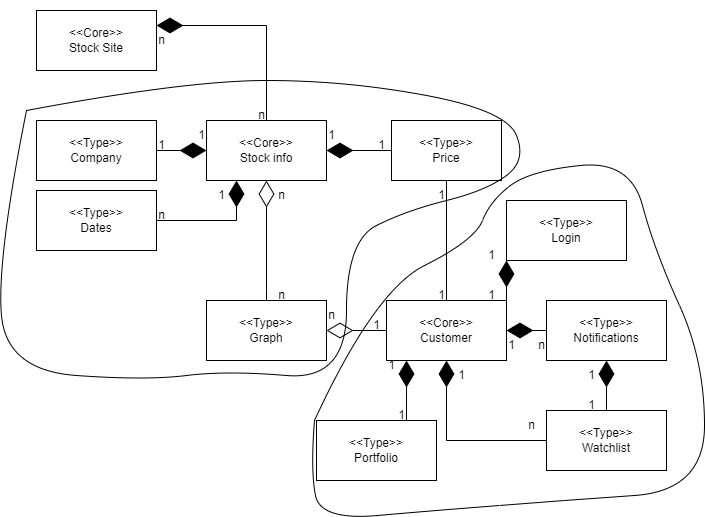

The diagram above was exported from draw.io. Its source (the exported page's mxGraphModel, read from the mxfile embedded in the PNG):
<mxGraphModel dx="1195" dy="1784" grid="1" gridSize="10" guides="1" tooltips="1" connect="1" arrows="1" fold="1" page="1" pageScale="1" pageWidth="827" pageHeight="1169" math="0" shadow="0">
  <root>
    <mxCell id="0" />
    <mxCell id="1" parent="0" />
    <mxCell id="euo9ulSOR9obOHBhwRlV-1" value="&amp;lt;&amp;lt;Core&amp;gt;&amp;gt;&lt;br&gt;Stock Site" style="rounded=0;whiteSpace=wrap;html=1;" parent="1" vertex="1">
      <mxGeometry x="140" width="120" height="60" as="geometry" />
    </mxCell>
    <mxCell id="euo9ulSOR9obOHBhwRlV-2" value="&amp;lt;&amp;lt;Core&amp;gt;&amp;gt;&lt;br&gt;Stock info" style="rounded=0;whiteSpace=wrap;html=1;" parent="1" vertex="1">
      <mxGeometry x="310" y="110" width="120" height="60" as="geometry" />
    </mxCell>
    <mxCell id="euo9ulSOR9obOHBhwRlV-3" value="&amp;lt;&amp;lt;Type&amp;gt;&amp;gt;&lt;br&gt;Company" style="rounded=0;whiteSpace=wrap;html=1;" parent="1" vertex="1">
      <mxGeometry x="140" y="110" width="120" height="60" as="geometry" />
    </mxCell>
    <mxCell id="euo9ulSOR9obOHBhwRlV-4" value="&amp;lt;&amp;lt;Type&amp;gt;&amp;gt;&lt;br&gt;Price" style="rounded=0;whiteSpace=wrap;html=1;" parent="1" vertex="1">
      <mxGeometry x="495" y="110" width="110" height="60" as="geometry" />
    </mxCell>
    <mxCell id="euo9ulSOR9obOHBhwRlV-5" value="&amp;lt;&amp;lt;Type&amp;gt;&amp;gt;&lt;br&gt;Graph" style="rounded=0;whiteSpace=wrap;html=1;" parent="1" vertex="1">
      <mxGeometry x="310" y="290" width="120" height="60" as="geometry" />
    </mxCell>
    <mxCell id="euo9ulSOR9obOHBhwRlV-6" value="&amp;lt;&amp;lt;Type&amp;gt;&amp;gt;&lt;br&gt;Dates" style="rounded=0;whiteSpace=wrap;html=1;" parent="1" vertex="1">
      <mxGeometry x="140" y="180" width="120" height="60" as="geometry" />
    </mxCell>
    <mxCell id="euo9ulSOR9obOHBhwRlV-7" value="&amp;lt;&amp;lt;Core&amp;gt;&amp;gt;&lt;br&gt;Customer" style="rounded=0;whiteSpace=wrap;html=1;" parent="1" vertex="1">
      <mxGeometry x="490" y="290" width="120" height="60" as="geometry" />
    </mxCell>
    <mxCell id="euo9ulSOR9obOHBhwRlV-8" value="&amp;lt;&amp;lt;Type&amp;gt;&amp;gt;&lt;br&gt;Login" style="rounded=0;whiteSpace=wrap;html=1;" parent="1" vertex="1">
      <mxGeometry x="610" y="190" width="120" height="60" as="geometry" />
    </mxCell>
    <mxCell id="euo9ulSOR9obOHBhwRlV-10" value="&amp;lt;&amp;lt;Type&amp;gt;&amp;gt;&lt;br&gt;Watchlist" style="rounded=0;whiteSpace=wrap;html=1;" parent="1" vertex="1">
      <mxGeometry x="650" y="400" width="120" height="60" as="geometry" />
    </mxCell>
    <mxCell id="euo9ulSOR9obOHBhwRlV-11" value="&amp;lt;&amp;lt;Type&amp;gt;&amp;gt;&lt;br&gt;Notifications" style="rounded=0;whiteSpace=wrap;html=1;" parent="1" vertex="1">
      <mxGeometry x="650" y="290" width="120" height="60" as="geometry" />
    </mxCell>
    <mxCell id="euo9ulSOR9obOHBhwRlV-12" value="&amp;lt;&amp;lt;Type&amp;gt;&amp;gt;&lt;br&gt;Portfolio" style="rounded=0;whiteSpace=wrap;html=1;" parent="1" vertex="1">
      <mxGeometry x="420" y="410" width="120" height="60" as="geometry" />
    </mxCell>
    <mxCell id="euo9ulSOR9obOHBhwRlV-19" value="" style="endArrow=none;html=1;rounded=0;entryX=0.5;entryY=1;entryDx=0;entryDy=0;exitX=0.5;exitY=0;exitDx=0;exitDy=0;" parent="1" source="euo9ulSOR9obOHBhwRlV-7" target="euo9ulSOR9obOHBhwRlV-4" edge="1">
      <mxGeometry width="50" height="50" relative="1" as="geometry">
        <mxPoint x="440" y="230" as="sourcePoint" />
        <mxPoint x="490" y="180" as="targetPoint" />
      </mxGeometry>
    </mxCell>
    <mxCell id="euo9ulSOR9obOHBhwRlV-35" value="1" style="text;html=1;align=center;verticalAlign=middle;resizable=0;points=[];autosize=1;strokeColor=none;fillColor=none;" parent="1" vertex="1">
      <mxGeometry x="580" y="230" width="30" height="30" as="geometry" />
    </mxCell>
    <mxCell id="euo9ulSOR9obOHBhwRlV-36" value="1" style="text;html=1;align=center;verticalAlign=middle;resizable=0;points=[];autosize=1;strokeColor=none;fillColor=none;" parent="1" vertex="1">
      <mxGeometry x="580" y="270" width="30" height="30" as="geometry" />
    </mxCell>
    <mxCell id="euo9ulSOR9obOHBhwRlV-37" value="1" style="text;html=1;align=center;verticalAlign=middle;resizable=0;points=[];autosize=1;strokeColor=none;fillColor=none;" parent="1" vertex="1">
      <mxGeometry x="600" y="320" width="30" height="30" as="geometry" />
    </mxCell>
    <mxCell id="euo9ulSOR9obOHBhwRlV-38" value="n" style="text;html=1;align=center;verticalAlign=middle;resizable=0;points=[];autosize=1;strokeColor=none;fillColor=none;" parent="1" vertex="1">
      <mxGeometry x="630" y="320" width="30" height="30" as="geometry" />
    </mxCell>
    <mxCell id="euo9ulSOR9obOHBhwRlV-39" value="1" style="text;html=1;align=center;verticalAlign=middle;resizable=0;points=[];autosize=1;strokeColor=none;fillColor=none;" parent="1" vertex="1">
      <mxGeometry x="680" y="350" width="30" height="30" as="geometry" />
    </mxCell>
    <mxCell id="euo9ulSOR9obOHBhwRlV-40" value="1" style="text;html=1;align=center;verticalAlign=middle;resizable=0;points=[];autosize=1;strokeColor=none;fillColor=none;" parent="1" vertex="1">
      <mxGeometry x="680" y="380" width="30" height="30" as="geometry" />
    </mxCell>
    <mxCell id="euo9ulSOR9obOHBhwRlV-42" value="1" style="text;html=1;align=center;verticalAlign=middle;resizable=0;points=[];autosize=1;strokeColor=none;fillColor=none;" parent="1" vertex="1">
      <mxGeometry x="550" y="350" width="30" height="30" as="geometry" />
    </mxCell>
    <mxCell id="euo9ulSOR9obOHBhwRlV-43" value="n" style="text;html=1;align=center;verticalAlign=middle;resizable=0;points=[];autosize=1;strokeColor=none;fillColor=none;" parent="1" vertex="1">
      <mxGeometry x="620" y="400" width="30" height="30" as="geometry" />
    </mxCell>
    <mxCell id="euo9ulSOR9obOHBhwRlV-44" value="1" style="text;html=1;align=center;verticalAlign=middle;resizable=0;points=[];autosize=1;strokeColor=none;fillColor=none;" parent="1" vertex="1">
      <mxGeometry x="480" y="340" width="30" height="30" as="geometry" />
    </mxCell>
    <mxCell id="euo9ulSOR9obOHBhwRlV-45" value="1" style="text;html=1;align=center;verticalAlign=middle;resizable=0;points=[];autosize=1;strokeColor=none;fillColor=none;" parent="1" vertex="1">
      <mxGeometry x="490" y="390" width="30" height="30" as="geometry" />
    </mxCell>
    <mxCell id="euo9ulSOR9obOHBhwRlV-48" value="1" style="text;html=1;align=center;verticalAlign=middle;resizable=0;points=[];autosize=1;strokeColor=none;fillColor=none;" parent="1" vertex="1">
      <mxGeometry x="310" y="170" width="30" height="30" as="geometry" />
    </mxCell>
    <mxCell id="euo9ulSOR9obOHBhwRlV-49" value="n" style="text;html=1;align=center;verticalAlign=middle;resizable=0;points=[];autosize=1;strokeColor=none;fillColor=none;" parent="1" vertex="1">
      <mxGeometry x="250" y="190" width="30" height="30" as="geometry" />
    </mxCell>
    <mxCell id="euo9ulSOR9obOHBhwRlV-50" value="1" style="text;html=1;align=center;verticalAlign=middle;resizable=0;points=[];autosize=1;strokeColor=none;fillColor=none;" parent="1" vertex="1">
      <mxGeometry x="250" y="120" width="30" height="30" as="geometry" />
    </mxCell>
    <mxCell id="euo9ulSOR9obOHBhwRlV-51" value="1" style="text;html=1;align=center;verticalAlign=middle;resizable=0;points=[];autosize=1;strokeColor=none;fillColor=none;" parent="1" vertex="1">
      <mxGeometry x="290" y="110" width="30" height="30" as="geometry" />
    </mxCell>
    <mxCell id="euo9ulSOR9obOHBhwRlV-52" value="1" style="text;html=1;align=center;verticalAlign=middle;resizable=0;points=[];autosize=1;strokeColor=none;fillColor=none;" parent="1" vertex="1">
      <mxGeometry x="420" y="110" width="30" height="30" as="geometry" />
    </mxCell>
    <mxCell id="euo9ulSOR9obOHBhwRlV-53" value="1" style="text;html=1;align=center;verticalAlign=middle;resizable=0;points=[];autosize=1;strokeColor=none;fillColor=none;" parent="1" vertex="1">
      <mxGeometry x="470" y="120" width="30" height="30" as="geometry" />
    </mxCell>
    <mxCell id="euo9ulSOR9obOHBhwRlV-54" value="n" style="text;html=1;align=center;verticalAlign=middle;resizable=0;points=[];autosize=1;strokeColor=none;fillColor=none;" parent="1" vertex="1">
      <mxGeometry x="250" y="15" width="30" height="30" as="geometry" />
    </mxCell>
    <mxCell id="euo9ulSOR9obOHBhwRlV-55" value="n" style="text;html=1;align=center;verticalAlign=middle;resizable=0;points=[];autosize=1;strokeColor=none;fillColor=none;" parent="1" vertex="1">
      <mxGeometry x="350" y="90" width="30" height="30" as="geometry" />
    </mxCell>
    <mxCell id="euo9ulSOR9obOHBhwRlV-56" value="1" style="text;html=1;align=center;verticalAlign=middle;resizable=0;points=[];autosize=1;strokeColor=none;fillColor=none;" parent="1" vertex="1">
      <mxGeometry x="530" y="170" width="30" height="30" as="geometry" />
    </mxCell>
    <mxCell id="euo9ulSOR9obOHBhwRlV-57" value="1" style="text;html=1;align=center;verticalAlign=middle;resizable=0;points=[];autosize=1;strokeColor=none;fillColor=none;" parent="1" vertex="1">
      <mxGeometry x="530" y="270" width="30" height="30" as="geometry" />
    </mxCell>
    <mxCell id="euo9ulSOR9obOHBhwRlV-59" value="n" style="text;html=1;align=center;verticalAlign=middle;resizable=0;points=[];autosize=1;strokeColor=none;fillColor=none;" parent="1" vertex="1">
      <mxGeometry x="420" y="290" width="30" height="30" as="geometry" />
    </mxCell>
    <mxCell id="euo9ulSOR9obOHBhwRlV-60" value="1" style="text;html=1;align=center;verticalAlign=middle;resizable=0;points=[];autosize=1;strokeColor=none;fillColor=none;" parent="1" vertex="1">
      <mxGeometry x="465" y="300" width="30" height="30" as="geometry" />
    </mxCell>
    <mxCell id="euo9ulSOR9obOHBhwRlV-61" value="n" style="text;html=1;align=center;verticalAlign=middle;resizable=0;points=[];autosize=1;strokeColor=none;fillColor=none;" parent="1" vertex="1">
      <mxGeometry x="370" y="270" width="30" height="30" as="geometry" />
    </mxCell>
    <mxCell id="euo9ulSOR9obOHBhwRlV-62" value="n" style="text;html=1;align=center;verticalAlign=middle;resizable=0;points=[];autosize=1;strokeColor=none;fillColor=none;" parent="1" vertex="1">
      <mxGeometry x="370" y="170" width="30" height="30" as="geometry" />
    </mxCell>
    <mxCell id="6rT_i62bo4a3fFGzy17c-4" value="" style="endArrow=none;html=1;rounded=0;fillColor=#bac8d3;strokeColor=#000000;curved=1;" edge="1" parent="1">
      <mxGeometry width="50" height="50" relative="1" as="geometry">
        <mxPoint x="130" y="100" as="sourcePoint" />
        <mxPoint x="130" y="100" as="targetPoint" />
        <Array as="points">
          <mxPoint x="290" y="70" />
          <mxPoint x="450" y="70" />
          <mxPoint x="610" y="100" />
          <mxPoint x="630" y="150" />
          <mxPoint x="590" y="180" />
          <mxPoint x="510" y="200" />
          <mxPoint x="450" y="230" />
          <mxPoint x="450" y="370" />
          <mxPoint x="330" y="360" />
          <mxPoint x="250" y="370" />
          <mxPoint x="110" y="360" />
          <mxPoint x="100" y="250" />
        </Array>
      </mxGeometry>
    </mxCell>
    <mxCell id="6rT_i62bo4a3fFGzy17c-5" value="" style="endArrow=none;html=1;rounded=0;curved=1;" edge="1" parent="1">
      <mxGeometry width="50" height="50" relative="1" as="geometry">
        <mxPoint x="418" y="410" as="sourcePoint" />
        <mxPoint x="418" y="410" as="targetPoint" />
        <Array as="points">
          <mxPoint x="414" y="460" />
          <mxPoint x="424" y="510" />
          <mxPoint x="538" y="500" />
          <mxPoint x="668" y="490" />
          <mxPoint x="808" y="480" />
          <mxPoint x="808" y="350" />
          <mxPoint x="758" y="240" />
          <mxPoint x="734" y="150" />
          <mxPoint x="634" y="160" />
          <mxPoint x="594" y="190" />
          <mxPoint x="578" y="230" />
          <mxPoint x="478" y="280" />
        </Array>
      </mxGeometry>
    </mxCell>
    <mxCell id="6rT_i62bo4a3fFGzy17c-7" value="" style="endArrow=diamondThin;endFill=1;endSize=24;html=1;rounded=0;entryX=0;entryY=1;entryDx=0;entryDy=0;exitX=1;exitY=0;exitDx=0;exitDy=0;" edge="1" parent="1" source="euo9ulSOR9obOHBhwRlV-7" target="euo9ulSOR9obOHBhwRlV-8">
      <mxGeometry width="160" relative="1" as="geometry">
        <mxPoint x="550" y="250" as="sourcePoint" />
        <mxPoint x="610" y="260" as="targetPoint" />
      </mxGeometry>
    </mxCell>
    <mxCell id="6rT_i62bo4a3fFGzy17c-10" value="" style="endArrow=diamondThin;endFill=1;endSize=24;html=1;rounded=0;entryX=0.5;entryY=1;entryDx=0;entryDy=0;exitX=0;exitY=0.5;exitDx=0;exitDy=0;" edge="1" parent="1" source="euo9ulSOR9obOHBhwRlV-10" target="euo9ulSOR9obOHBhwRlV-7">
      <mxGeometry width="160" relative="1" as="geometry">
        <mxPoint x="550" y="430" as="sourcePoint" />
        <mxPoint x="650" y="390" as="targetPoint" />
        <Array as="points">
          <mxPoint x="550" y="430" />
        </Array>
      </mxGeometry>
    </mxCell>
    <mxCell id="6rT_i62bo4a3fFGzy17c-11" value="" style="endArrow=diamondThin;endFill=1;endSize=24;html=1;rounded=0;entryX=0.5;entryY=1;entryDx=0;entryDy=0;exitX=0.5;exitY=0;exitDx=0;exitDy=0;" edge="1" parent="1" source="euo9ulSOR9obOHBhwRlV-10" target="euo9ulSOR9obOHBhwRlV-11">
      <mxGeometry width="160" relative="1" as="geometry">
        <mxPoint x="570" y="370" as="sourcePoint" />
        <mxPoint x="730" y="370" as="targetPoint" />
      </mxGeometry>
    </mxCell>
    <mxCell id="6rT_i62bo4a3fFGzy17c-12" value="" style="endArrow=diamondThin;endFill=1;endSize=24;html=1;rounded=0;entryX=1;entryY=0.5;entryDx=0;entryDy=0;exitX=0;exitY=0.5;exitDx=0;exitDy=0;" edge="1" parent="1" source="euo9ulSOR9obOHBhwRlV-11" target="euo9ulSOR9obOHBhwRlV-7">
      <mxGeometry width="160" relative="1" as="geometry">
        <mxPoint x="640" y="360" as="sourcePoint" />
        <mxPoint x="760" y="380" as="targetPoint" />
      </mxGeometry>
    </mxCell>
    <mxCell id="6rT_i62bo4a3fFGzy17c-13" value="" style="endArrow=diamondThin;endFill=0;endSize=24;html=1;rounded=0;entryX=1;entryY=0.5;entryDx=0;entryDy=0;exitX=0;exitY=0.5;exitDx=0;exitDy=0;" edge="1" parent="1" source="euo9ulSOR9obOHBhwRlV-7" target="euo9ulSOR9obOHBhwRlV-5">
      <mxGeometry width="160" relative="1" as="geometry">
        <mxPoint x="350" y="380" as="sourcePoint" />
        <mxPoint x="510" y="380" as="targetPoint" />
      </mxGeometry>
    </mxCell>
    <mxCell id="6rT_i62bo4a3fFGzy17c-14" value="" style="endArrow=diamondThin;endFill=0;endSize=24;html=1;rounded=0;entryX=0.5;entryY=1;entryDx=0;entryDy=0;exitX=0.5;exitY=0;exitDx=0;exitDy=0;" edge="1" parent="1" source="euo9ulSOR9obOHBhwRlV-5" target="euo9ulSOR9obOHBhwRlV-2">
      <mxGeometry width="160" relative="1" as="geometry">
        <mxPoint x="414" y="180" as="sourcePoint" />
        <mxPoint x="374" y="260" as="targetPoint" />
        <Array as="points">
          <mxPoint x="370" y="280" />
        </Array>
      </mxGeometry>
    </mxCell>
    <mxCell id="6rT_i62bo4a3fFGzy17c-16" value="" style="endArrow=diamondThin;endFill=1;endSize=24;html=1;rounded=0;entryX=1;entryY=0.5;entryDx=0;entryDy=0;exitX=0;exitY=0.5;exitDx=0;exitDy=0;" edge="1" parent="1" source="euo9ulSOR9obOHBhwRlV-4" target="euo9ulSOR9obOHBhwRlV-2">
      <mxGeometry width="160" relative="1" as="geometry">
        <mxPoint x="320" y="190" as="sourcePoint" />
        <mxPoint x="480" y="190" as="targetPoint" />
      </mxGeometry>
    </mxCell>
    <mxCell id="6rT_i62bo4a3fFGzy17c-17" value="" style="endArrow=diamondThin;endFill=1;endSize=24;html=1;rounded=0;entryX=0.25;entryY=1;entryDx=0;entryDy=0;exitX=1;exitY=0.5;exitDx=0;exitDy=0;" edge="1" parent="1" source="euo9ulSOR9obOHBhwRlV-6" target="euo9ulSOR9obOHBhwRlV-2">
      <mxGeometry width="160" relative="1" as="geometry">
        <mxPoint x="150" y="289.52" as="sourcePoint" />
        <mxPoint x="310" y="289.52" as="targetPoint" />
        <Array as="points">
          <mxPoint x="340" y="210" />
        </Array>
      </mxGeometry>
    </mxCell>
    <mxCell id="6rT_i62bo4a3fFGzy17c-18" value="" style="endArrow=diamondThin;endFill=1;endSize=24;html=1;rounded=0;entryX=0;entryY=0.5;entryDx=0;entryDy=0;exitX=1;exitY=0.5;exitDx=0;exitDy=0;" edge="1" parent="1" source="euo9ulSOR9obOHBhwRlV-3" target="euo9ulSOR9obOHBhwRlV-2">
      <mxGeometry width="160" relative="1" as="geometry">
        <mxPoint x="150" y="269.52" as="sourcePoint" />
        <mxPoint x="310" y="269.52" as="targetPoint" />
      </mxGeometry>
    </mxCell>
    <mxCell id="6rT_i62bo4a3fFGzy17c-19" value="" style="endArrow=diamondThin;endFill=1;endSize=24;html=1;rounded=0;entryX=1;entryY=0.25;entryDx=0;entryDy=0;exitX=0.5;exitY=0;exitDx=0;exitDy=0;" edge="1" parent="1" source="euo9ulSOR9obOHBhwRlV-2" target="euo9ulSOR9obOHBhwRlV-1">
      <mxGeometry width="160" relative="1" as="geometry">
        <mxPoint x="310" y="29.75999999999999" as="sourcePoint" />
        <mxPoint x="470" y="30" as="targetPoint" />
        <Array as="points">
          <mxPoint x="370" y="15" />
        </Array>
      </mxGeometry>
    </mxCell>
    <mxCell id="6rT_i62bo4a3fFGzy17c-20" value="" style="endArrow=diamondThin;endFill=1;endSize=24;html=1;rounded=0;entryX=0.167;entryY=1;entryDx=0;entryDy=0;exitX=0.75;exitY=0;exitDx=0;exitDy=0;entryPerimeter=0;" edge="1" parent="1" source="euo9ulSOR9obOHBhwRlV-12" target="euo9ulSOR9obOHBhwRlV-7">
      <mxGeometry width="160" relative="1" as="geometry">
        <mxPoint x="120" y="440" as="sourcePoint" />
        <mxPoint x="280" y="440" as="targetPoint" />
      </mxGeometry>
    </mxCell>
  </root>
</mxGraphModel>